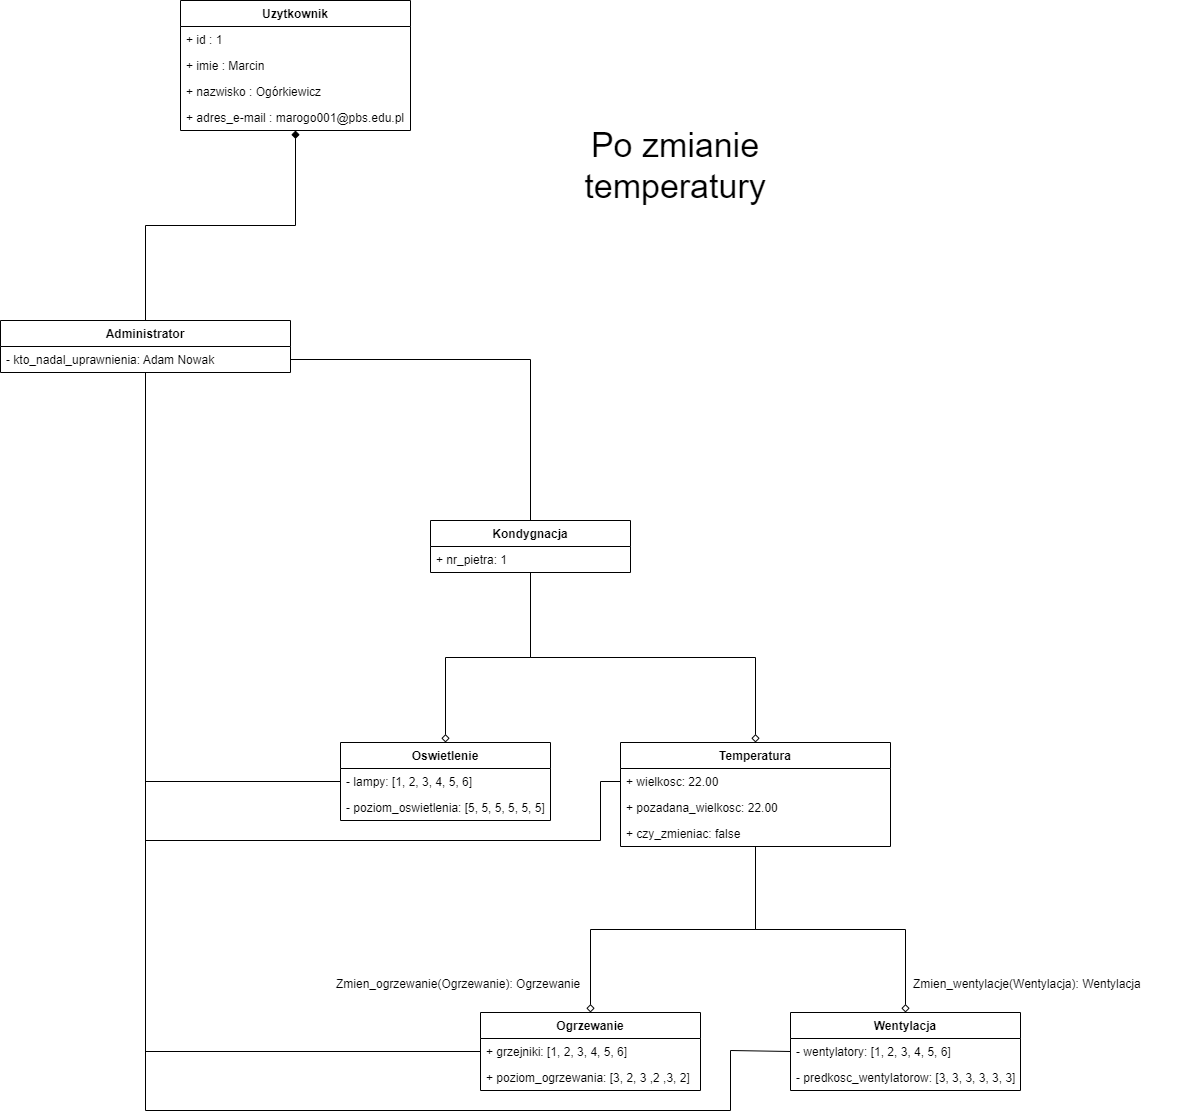

The diagram above was exported from draw.io. Its source (the exported page's mxGraphModel, read from the mxfile embedded in the PNG):
<mxGraphModel dx="1863" dy="606" grid="1" gridSize="10" guides="1" tooltips="1" connect="1" arrows="1" fold="1" page="1" pageScale="1" pageWidth="827" pageHeight="1169" math="0" shadow="0">
  <root>
    <mxCell id="0" />
    <mxCell id="1" parent="0" />
    <mxCell id="1iRzGiJEGcL0351IxKVq-1" style="edgeStyle=orthogonalEdgeStyle;rounded=0;orthogonalLoop=1;jettySize=auto;html=1;exitX=0.5;exitY=1;exitDx=0;exitDy=0;exitPerimeter=0;startArrow=diamond;startFill=1;endArrow=none;endFill=0;entryX=0.5;entryY=0;entryDx=0;entryDy=0;" parent="1" source="1iRzGiJEGcL0351IxKVq-2" target="1iRzGiJEGcL0351IxKVq-11" edge="1">
      <mxGeometry relative="1" as="geometry">
        <mxPoint x="205.05555555555554" y="350.22223578559027" as="targetPoint" />
      </mxGeometry>
    </mxCell>
    <mxCell id="1iRzGiJEGcL0351IxKVq-2" value="Uzytkownik" style="swimlane;fontStyle=1;align=center;verticalAlign=top;childLayout=stackLayout;horizontal=1;startSize=26;horizontalStack=0;resizeParent=1;resizeParentMax=0;resizeLast=0;collapsible=1;marginBottom=0;points=[[0,0,0,0,0],[0,0.25,0,0,0],[0,0.5,0,0,0],[0,0.75,0,0,0],[0,1,0,0,0],[0.25,0,0,0,0],[0.25,1,0,0,0],[0.5,0,0,0,0],[0.5,1,0,0,0],[0.75,0,0,0,0],[0.75,1,0,0,0],[1,0,0,0,0],[1,0.25,0,0,0],[1,0.5,0,0,0],[1,0.75,0,0,0],[1,1,0,0,0]];" parent="1" vertex="1">
      <mxGeometry x="100" y="100" width="230" height="130" as="geometry" />
    </mxCell>
    <mxCell id="1iRzGiJEGcL0351IxKVq-3" value="+ id : 1" style="text;strokeColor=none;fillColor=none;align=left;verticalAlign=top;spacingLeft=4;spacingRight=4;overflow=hidden;rotatable=0;points=[[0,0.5],[1,0.5]];portConstraint=eastwest;" parent="1iRzGiJEGcL0351IxKVq-2" vertex="1">
      <mxGeometry y="26" width="230" height="26" as="geometry" />
    </mxCell>
    <mxCell id="1iRzGiJEGcL0351IxKVq-4" value="+ imie : Marcin" style="text;strokeColor=none;fillColor=none;align=left;verticalAlign=top;spacingLeft=4;spacingRight=4;overflow=hidden;rotatable=0;points=[[0,0.5],[1,0.5]];portConstraint=eastwest;" parent="1iRzGiJEGcL0351IxKVq-2" vertex="1">
      <mxGeometry y="52" width="230" height="26" as="geometry" />
    </mxCell>
    <mxCell id="1iRzGiJEGcL0351IxKVq-5" value="+ nazwisko : Ogórkiewicz" style="text;strokeColor=none;fillColor=none;align=left;verticalAlign=top;spacingLeft=4;spacingRight=4;overflow=hidden;rotatable=0;points=[[0,0.5],[1,0.5]];portConstraint=eastwest;" parent="1iRzGiJEGcL0351IxKVq-2" vertex="1">
      <mxGeometry y="78" width="230" height="26" as="geometry" />
    </mxCell>
    <mxCell id="1iRzGiJEGcL0351IxKVq-6" value="+ adres_e-mail : marogo001@pbs.edu.pl" style="text;strokeColor=none;fillColor=none;align=left;verticalAlign=top;spacingLeft=4;spacingRight=4;overflow=hidden;rotatable=0;points=[[0,0.5],[1,0.5]];portConstraint=eastwest;" parent="1iRzGiJEGcL0351IxKVq-2" vertex="1">
      <mxGeometry y="104" width="230" height="26" as="geometry" />
    </mxCell>
    <mxCell id="1iRzGiJEGcL0351IxKVq-7" style="edgeStyle=orthogonalEdgeStyle;rounded=0;orthogonalLoop=1;jettySize=auto;html=1;exitX=0.5;exitY=1;exitDx=0;exitDy=0;entryX=0;entryY=0.5;entryDx=0;entryDy=0;startArrow=none;startFill=0;endArrow=none;endFill=0;" parent="1" source="1iRzGiJEGcL0351IxKVq-11" target="1iRzGiJEGcL0351IxKVq-19" edge="1">
      <mxGeometry relative="1" as="geometry" />
    </mxCell>
    <mxCell id="1iRzGiJEGcL0351IxKVq-8" style="edgeStyle=orthogonalEdgeStyle;rounded=0;orthogonalLoop=1;jettySize=auto;html=1;exitX=0.5;exitY=1;exitDx=0;exitDy=0;startArrow=none;startFill=0;endArrow=none;endFill=0;entryX=0;entryY=0.5;entryDx=0;entryDy=0;" parent="1" source="1iRzGiJEGcL0351IxKVq-11" target="1iRzGiJEGcL0351IxKVq-22" edge="1">
      <mxGeometry relative="1" as="geometry">
        <mxPoint x="159.04761904761904" y="920" as="targetPoint" />
        <Array as="points">
          <mxPoint x="65" y="881" />
        </Array>
      </mxGeometry>
    </mxCell>
    <mxCell id="1iRzGiJEGcL0351IxKVq-9" style="edgeStyle=orthogonalEdgeStyle;rounded=0;orthogonalLoop=1;jettySize=auto;html=1;exitX=0.5;exitY=1;exitDx=0;exitDy=0;startArrow=none;startFill=0;endArrow=none;endFill=0;entryX=0;entryY=0.5;entryDx=0;entryDy=0;" parent="1" source="1iRzGiJEGcL0351IxKVq-11" target="1iRzGiJEGcL0351IxKVq-29" edge="1">
      <mxGeometry relative="1" as="geometry">
        <mxPoint x="324.1480999228395" y="880" as="targetPoint" />
        <Array as="points">
          <mxPoint x="65" y="940" />
          <mxPoint x="520" y="940" />
          <mxPoint x="520" y="881" />
        </Array>
      </mxGeometry>
    </mxCell>
    <mxCell id="1iRzGiJEGcL0351IxKVq-10" style="edgeStyle=orthogonalEdgeStyle;rounded=0;orthogonalLoop=1;jettySize=auto;html=1;exitX=0.5;exitY=1;exitDx=0;exitDy=0;startArrow=none;startFill=0;endArrow=none;endFill=0;entryX=0;entryY=0.5;entryDx=0;entryDy=0;" parent="1" source="1iRzGiJEGcL0351IxKVq-11" target="1iRzGiJEGcL0351IxKVq-25" edge="1">
      <mxGeometry relative="1" as="geometry">
        <mxPoint x="700.6666917067307" y="1090" as="targetPoint" />
        <Array as="points">
          <mxPoint x="65" y="1210" />
          <mxPoint x="650" y="1210" />
          <mxPoint x="650" y="1150" />
          <mxPoint x="710" y="1150" />
        </Array>
      </mxGeometry>
    </mxCell>
    <mxCell id="1iRzGiJEGcL0351IxKVq-11" value="Administrator" style="swimlane;fontStyle=1;align=center;verticalAlign=top;childLayout=stackLayout;horizontal=1;startSize=26;horizontalStack=0;resizeParent=1;resizeParentMax=0;resizeLast=0;collapsible=1;marginBottom=0;" parent="1" vertex="1">
      <mxGeometry x="-80" y="420" width="290" height="52" as="geometry" />
    </mxCell>
    <mxCell id="1iRzGiJEGcL0351IxKVq-12" value="- kto_nadal_uprawnienia: Adam Nowak" style="text;strokeColor=none;fillColor=none;align=left;verticalAlign=top;spacingLeft=4;spacingRight=4;overflow=hidden;rotatable=0;points=[[0,0.5],[1,0.5]];portConstraint=eastwest;" parent="1iRzGiJEGcL0351IxKVq-11" vertex="1">
      <mxGeometry y="26" width="290" height="26" as="geometry" />
    </mxCell>
    <mxCell id="1iRzGiJEGcL0351IxKVq-13" style="edgeStyle=orthogonalEdgeStyle;rounded=0;orthogonalLoop=1;jettySize=auto;html=1;exitX=0.5;exitY=1;exitDx=0;exitDy=0;entryX=0.5;entryY=0;entryDx=0;entryDy=0;endArrow=diamond;endFill=0;" parent="1" source="1iRzGiJEGcL0351IxKVq-15" target="1iRzGiJEGcL0351IxKVq-21" edge="1">
      <mxGeometry relative="1" as="geometry" />
    </mxCell>
    <mxCell id="1iRzGiJEGcL0351IxKVq-14" style="edgeStyle=orthogonalEdgeStyle;rounded=0;orthogonalLoop=1;jettySize=auto;html=1;exitX=0.5;exitY=1;exitDx=0;exitDy=0;entryX=0.5;entryY=0;entryDx=0;entryDy=0;endArrow=diamond;endFill=0;" parent="1" source="1iRzGiJEGcL0351IxKVq-15" target="1iRzGiJEGcL0351IxKVq-28" edge="1">
      <mxGeometry relative="1" as="geometry" />
    </mxCell>
    <mxCell id="1iRzGiJEGcL0351IxKVq-15" value="Kondygnacja" style="swimlane;fontStyle=1;align=center;verticalAlign=top;childLayout=stackLayout;horizontal=1;startSize=26;horizontalStack=0;resizeParent=1;resizeParentMax=0;resizeLast=0;collapsible=1;marginBottom=0;" parent="1" vertex="1">
      <mxGeometry x="350" y="620" width="200" height="52" as="geometry" />
    </mxCell>
    <mxCell id="1iRzGiJEGcL0351IxKVq-16" value="+ nr_pietra: 1" style="text;strokeColor=none;fillColor=none;align=left;verticalAlign=top;spacingLeft=4;spacingRight=4;overflow=hidden;rotatable=0;points=[[0,0.5],[1,0.5]];portConstraint=eastwest;" parent="1iRzGiJEGcL0351IxKVq-15" vertex="1">
      <mxGeometry y="26" width="200" height="26" as="geometry" />
    </mxCell>
    <mxCell id="1iRzGiJEGcL0351IxKVq-17" style="edgeStyle=orthogonalEdgeStyle;rounded=0;orthogonalLoop=1;jettySize=auto;html=1;exitX=0.5;exitY=0;exitDx=0;exitDy=0;entryX=0.5;entryY=1;entryDx=0;entryDy=0;startArrow=diamond;startFill=0;endArrow=none;endFill=0;" parent="1" source="1iRzGiJEGcL0351IxKVq-18" target="1iRzGiJEGcL0351IxKVq-28" edge="1">
      <mxGeometry relative="1" as="geometry" />
    </mxCell>
    <mxCell id="1iRzGiJEGcL0351IxKVq-18" value="Ogrzewanie" style="swimlane;fontStyle=1;align=center;verticalAlign=top;childLayout=stackLayout;horizontal=1;startSize=26;horizontalStack=0;resizeParent=1;resizeParentMax=0;resizeLast=0;collapsible=1;marginBottom=0;" parent="1" vertex="1">
      <mxGeometry x="400" y="1112" width="220" height="78" as="geometry" />
    </mxCell>
    <mxCell id="1iRzGiJEGcL0351IxKVq-19" value="+ grzejniki: [1, 2, 3, 4, 5, 6]" style="text;strokeColor=none;fillColor=none;align=left;verticalAlign=top;spacingLeft=4;spacingRight=4;overflow=hidden;rotatable=0;points=[[0,0.5],[1,0.5]];portConstraint=eastwest;" parent="1iRzGiJEGcL0351IxKVq-18" vertex="1">
      <mxGeometry y="26" width="220" height="26" as="geometry" />
    </mxCell>
    <mxCell id="1iRzGiJEGcL0351IxKVq-20" value="+ poziom_ogrzewania: [3, 2, 3 ,2 ,3, 2]" style="text;strokeColor=none;fillColor=none;align=left;verticalAlign=top;spacingLeft=4;spacingRight=4;overflow=hidden;rotatable=0;points=[[0,0.5],[1,0.5]];portConstraint=eastwest;" parent="1iRzGiJEGcL0351IxKVq-18" vertex="1">
      <mxGeometry y="52" width="220" height="26" as="geometry" />
    </mxCell>
    <mxCell id="1iRzGiJEGcL0351IxKVq-21" value="Oswietlenie" style="swimlane;fontStyle=1;align=center;verticalAlign=top;childLayout=stackLayout;horizontal=1;startSize=26;horizontalStack=0;resizeParent=1;resizeParentMax=0;resizeLast=0;collapsible=1;marginBottom=0;" parent="1" vertex="1">
      <mxGeometry x="260" y="842" width="210" height="78" as="geometry" />
    </mxCell>
    <mxCell id="1iRzGiJEGcL0351IxKVq-22" value="- lampy: [1, 2, 3, 4, 5, 6]" style="text;strokeColor=none;fillColor=none;align=left;verticalAlign=top;spacingLeft=4;spacingRight=4;overflow=hidden;rotatable=0;points=[[0,0.5],[1,0.5]];portConstraint=eastwest;" parent="1iRzGiJEGcL0351IxKVq-21" vertex="1">
      <mxGeometry y="26" width="210" height="26" as="geometry" />
    </mxCell>
    <mxCell id="1iRzGiJEGcL0351IxKVq-23" value="- poziom_oswietlenia: [5, 5, 5, 5, 5, 5]" style="text;strokeColor=none;fillColor=none;align=left;verticalAlign=top;spacingLeft=4;spacingRight=4;overflow=hidden;rotatable=0;points=[[0,0.5],[1,0.5]];portConstraint=eastwest;" parent="1iRzGiJEGcL0351IxKVq-21" vertex="1">
      <mxGeometry y="52" width="210" height="26" as="geometry" />
    </mxCell>
    <mxCell id="1iRzGiJEGcL0351IxKVq-24" value="Wentylacja" style="swimlane;fontStyle=1;align=center;verticalAlign=top;childLayout=stackLayout;horizontal=1;startSize=26;horizontalStack=0;resizeParent=1;resizeParentMax=0;resizeLast=0;collapsible=1;marginBottom=0;" parent="1" vertex="1">
      <mxGeometry x="710" y="1112" width="230" height="78" as="geometry" />
    </mxCell>
    <mxCell id="1iRzGiJEGcL0351IxKVq-25" value="- wentylatory: [1, 2, 3, 4, 5, 6]" style="text;strokeColor=none;fillColor=none;align=left;verticalAlign=top;spacingLeft=4;spacingRight=4;overflow=hidden;rotatable=0;points=[[0,0.5],[1,0.5]];portConstraint=eastwest;" parent="1iRzGiJEGcL0351IxKVq-24" vertex="1">
      <mxGeometry y="26" width="230" height="26" as="geometry" />
    </mxCell>
    <mxCell id="1iRzGiJEGcL0351IxKVq-26" value="- predkosc_wentylatorow: [3, 3, 3, 3, 3, 3]" style="text;strokeColor=none;fillColor=none;align=left;verticalAlign=top;spacingLeft=4;spacingRight=4;overflow=hidden;rotatable=0;points=[[0,0.5],[1,0.5]];portConstraint=eastwest;" parent="1iRzGiJEGcL0351IxKVq-24" vertex="1">
      <mxGeometry y="52" width="230" height="26" as="geometry" />
    </mxCell>
    <mxCell id="1iRzGiJEGcL0351IxKVq-27" style="edgeStyle=orthogonalEdgeStyle;rounded=0;orthogonalLoop=1;jettySize=auto;html=1;exitX=0.5;exitY=1;exitDx=0;exitDy=0;entryX=0.5;entryY=0;entryDx=0;entryDy=0;startArrow=none;startFill=0;endArrow=diamond;endFill=0;" parent="1" source="1iRzGiJEGcL0351IxKVq-28" target="1iRzGiJEGcL0351IxKVq-24" edge="1">
      <mxGeometry relative="1" as="geometry" />
    </mxCell>
    <mxCell id="1iRzGiJEGcL0351IxKVq-28" value="Temperatura" style="swimlane;fontStyle=1;align=center;verticalAlign=top;childLayout=stackLayout;horizontal=1;startSize=26;horizontalStack=0;resizeParent=1;resizeParentMax=0;resizeLast=0;collapsible=1;marginBottom=0;" parent="1" vertex="1">
      <mxGeometry x="540" y="842" width="270" height="104" as="geometry" />
    </mxCell>
    <mxCell id="1iRzGiJEGcL0351IxKVq-29" value="+ wielkosc: 22.00" style="text;strokeColor=none;fillColor=none;align=left;verticalAlign=top;spacingLeft=4;spacingRight=4;overflow=hidden;rotatable=0;points=[[0,0.5],[1,0.5]];portConstraint=eastwest;" parent="1iRzGiJEGcL0351IxKVq-28" vertex="1">
      <mxGeometry y="26" width="270" height="26" as="geometry" />
    </mxCell>
    <mxCell id="1iRzGiJEGcL0351IxKVq-30" value="+ pozadana_wielkosc: 22.00" style="text;strokeColor=none;fillColor=none;align=left;verticalAlign=top;spacingLeft=4;spacingRight=4;overflow=hidden;rotatable=0;points=[[0,0.5],[1,0.5]];portConstraint=eastwest;" parent="1iRzGiJEGcL0351IxKVq-28" vertex="1">
      <mxGeometry y="52" width="270" height="26" as="geometry" />
    </mxCell>
    <mxCell id="1iRzGiJEGcL0351IxKVq-31" value="+ czy_zmieniac: false" style="text;strokeColor=none;fillColor=none;align=left;verticalAlign=top;spacingLeft=4;spacingRight=4;overflow=hidden;rotatable=0;points=[[0,0.5],[1,0.5]];portConstraint=eastwest;" parent="1iRzGiJEGcL0351IxKVq-28" vertex="1">
      <mxGeometry y="78" width="270" height="26" as="geometry" />
    </mxCell>
    <mxCell id="1iRzGiJEGcL0351IxKVq-32" style="edgeStyle=orthogonalEdgeStyle;rounded=0;orthogonalLoop=1;jettySize=auto;html=1;exitX=1;exitY=0.5;exitDx=0;exitDy=0;entryX=0.5;entryY=0;entryDx=0;entryDy=0;startArrow=none;startFill=0;endArrow=none;endFill=0;" parent="1" source="1iRzGiJEGcL0351IxKVq-12" target="1iRzGiJEGcL0351IxKVq-15" edge="1">
      <mxGeometry relative="1" as="geometry">
        <mxPoint x="210" y="493" as="sourcePoint" />
      </mxGeometry>
    </mxCell>
    <mxCell id="1iRzGiJEGcL0351IxKVq-35" value="Zmien_ogrzewanie(Ogrzewanie): Ogrzewanie" style="text;strokeColor=none;fillColor=none;align=left;verticalAlign=top;spacingLeft=4;spacingRight=4;overflow=hidden;rotatable=0;points=[[0,0.5],[1,0.5]];portConstraint=eastwest;" parent="1" vertex="1">
      <mxGeometry x="250" y="1070" width="270" height="26" as="geometry" />
    </mxCell>
    <mxCell id="1iRzGiJEGcL0351IxKVq-36" value="Zmien_wentylacje(Wentylacja): Wentylacja" style="text;strokeColor=none;fillColor=none;align=left;verticalAlign=top;spacingLeft=4;spacingRight=4;overflow=hidden;rotatable=0;points=[[0,0.5],[1,0.5]];portConstraint=eastwest;" parent="1" vertex="1">
      <mxGeometry x="827" y="1070" width="270" height="26" as="geometry" />
    </mxCell>
    <mxCell id="1iRzGiJEGcL0351IxKVq-37" value="&lt;font style=&quot;font-size: 34px;&quot;&gt;Po zmianie temperatury&lt;/font&gt;" style="text;html=1;strokeColor=none;fillColor=none;align=center;verticalAlign=middle;whiteSpace=wrap;rounded=0;" parent="1" vertex="1">
      <mxGeometry x="470" y="240" width="250" height="50" as="geometry" />
    </mxCell>
  </root>
</mxGraphModel>